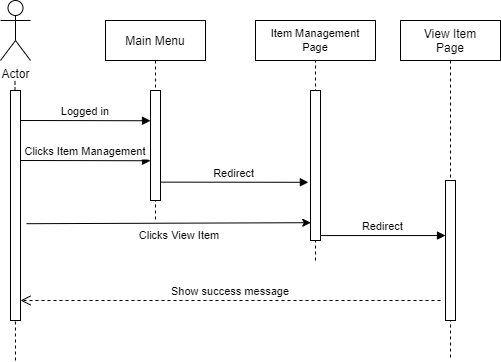

The diagram above was exported from draw.io. Its source (the exported page's mxGraphModel, read from the mxfile embedded in the PNG):
<mxGraphModel dx="1038" dy="513" grid="1" gridSize="10" guides="1" tooltips="1" connect="1" arrows="1" fold="1" page="1" pageScale="1" pageWidth="850" pageHeight="1100" math="0" shadow="0">
  <root>
    <mxCell id="0" />
    <mxCell id="1" parent="0" />
    <mxCell id="2" value="Main Menu" style="shape=umlLifeline;perimeter=lifelinePerimeter;container=1;collapsible=0;recursiveResize=0;rounded=0;shadow=0;strokeWidth=1;" vertex="1" parent="1">
      <mxGeometry x="1015" y="1440" width="100" height="200" as="geometry" />
    </mxCell>
    <mxCell id="3" value="" style="points=[];perimeter=orthogonalPerimeter;rounded=0;shadow=0;strokeWidth=1;" vertex="1" parent="2">
      <mxGeometry x="45" y="70" width="10" height="110" as="geometry" />
    </mxCell>
    <mxCell id="4" value="Logged in" style="verticalAlign=bottom;endArrow=block;shadow=0;strokeWidth=1;" edge="1" parent="2">
      <mxGeometry relative="1" as="geometry">
        <mxPoint x="-85" y="100" as="sourcePoint" />
        <mxPoint x="45" y="100.25" as="targetPoint" />
        <Array as="points" />
      </mxGeometry>
    </mxCell>
    <mxCell id="5" value="Clicks Item Management" style="verticalAlign=bottom;endArrow=block;shadow=0;strokeWidth=1;" edge="1" parent="2">
      <mxGeometry relative="1" as="geometry">
        <mxPoint x="-85" y="140" as="sourcePoint" />
        <mxPoint x="45" y="140.25" as="targetPoint" />
        <Array as="points" />
      </mxGeometry>
    </mxCell>
    <mxCell id="6" value="View Item&#10;Page" style="shape=umlLifeline;perimeter=lifelinePerimeter;container=1;collapsible=0;recursiveResize=0;rounded=0;shadow=0;strokeWidth=1;" vertex="1" parent="1">
      <mxGeometry x="1310" y="1440" width="100" height="340" as="geometry" />
    </mxCell>
    <mxCell id="7" value="" style="points=[];perimeter=orthogonalPerimeter;rounded=0;shadow=0;strokeWidth=1;" vertex="1" parent="6">
      <mxGeometry x="45" y="160" width="10" height="140" as="geometry" />
    </mxCell>
    <mxCell id="8" value="Redirect" style="verticalAlign=bottom;endArrow=block;shadow=0;strokeWidth=1;exitX=0.967;exitY=0.833;exitDx=0;exitDy=0;exitPerimeter=0;entryX=-0.214;entryY=0.612;entryDx=0;entryDy=0;entryPerimeter=0;" edge="1" source="3" target="14" parent="1">
      <mxGeometry relative="1" as="geometry">
        <mxPoint x="1170" y="1520" as="sourcePoint" />
        <mxPoint x="1200" y="1602" as="targetPoint" />
        <Array as="points" />
      </mxGeometry>
    </mxCell>
    <mxCell id="9" value="Actor" style="shape=umlActor;verticalLabelPosition=bottom;verticalAlign=top;html=1;" vertex="1" parent="1">
      <mxGeometry x="910" y="1420" width="30" height="60" as="geometry" />
    </mxCell>
    <mxCell id="10" value="" style="endArrow=none;dashed=1;html=1;rounded=0;" edge="1" parent="1">
      <mxGeometry width="50" height="50" relative="1" as="geometry">
        <mxPoint x="925" y="1780" as="sourcePoint" />
        <mxPoint x="924.5" y="1500" as="targetPoint" />
      </mxGeometry>
    </mxCell>
    <mxCell id="11" value="" style="points=[];perimeter=orthogonalPerimeter;rounded=0;shadow=0;strokeWidth=1;" vertex="1" parent="1">
      <mxGeometry x="920" y="1510" width="10" height="230" as="geometry" />
    </mxCell>
    <mxCell id="12" value="Item Management &lt;br&gt;Page" style="rounded=0;whiteSpace=wrap;html=1;strokeWidth=1;fontSize=11;" vertex="1" parent="1">
      <mxGeometry x="1165" y="1440" width="120" height="40" as="geometry" />
    </mxCell>
    <mxCell id="13" value="" style="endArrow=none;dashed=1;html=1;rounded=0;fontSize=11;entryX=0.5;entryY=1;entryDx=0;entryDy=0;startArrow=none;" edge="1" target="12" parent="1">
      <mxGeometry width="50" height="50" relative="1" as="geometry">
        <mxPoint x="1225" y="1680" as="sourcePoint" />
        <mxPoint x="1200" y="1500" as="targetPoint" />
      </mxGeometry>
    </mxCell>
    <mxCell id="14" value="" style="points=[];perimeter=orthogonalPerimeter;rounded=0;shadow=0;strokeWidth=1;" vertex="1" parent="1">
      <mxGeometry x="1220" y="1510" width="10" height="150" as="geometry" />
    </mxCell>
    <mxCell id="15" value="" style="endArrow=classic;html=1;rounded=0;fontSize=11;exitX=1.206;exitY=0.716;exitDx=0;exitDy=0;exitPerimeter=0;entryX=-0.371;entryY=0.948;entryDx=0;entryDy=0;entryPerimeter=0;" edge="1" parent="1">
      <mxGeometry width="50" height="50" relative="1" as="geometry">
        <mxPoint x="936.06" y="1643.2000000000003" as="sourcePoint" />
        <mxPoint x="1220.29" y="1642.1999999999998" as="targetPoint" />
      </mxGeometry>
    </mxCell>
    <mxCell id="16" value="Clicks View Item" style="text;html=1;strokeColor=none;fillColor=none;align=center;verticalAlign=middle;whiteSpace=wrap;rounded=0;strokeWidth=1;fontSize=11;" vertex="1" parent="1">
      <mxGeometry x="1034" y="1640" width="110" height="30" as="geometry" />
    </mxCell>
    <mxCell id="17" value="Redirect" style="verticalAlign=bottom;endArrow=block;shadow=0;strokeWidth=1;exitX=1.04;exitY=0.967;exitDx=0;exitDy=0;exitPerimeter=0;" edge="1" source="14" target="7" parent="1">
      <mxGeometry relative="1" as="geometry">
        <mxPoint x="1206.81" y="1620" as="sourcePoint" />
        <mxPoint x="1355" y="1620.17" as="targetPoint" />
        <Array as="points" />
      </mxGeometry>
    </mxCell>
    <mxCell id="18" value="Show success message" style="verticalAlign=bottom;endArrow=open;dashed=1;endSize=8;shadow=0;strokeWidth=1;" edge="1" parent="1">
      <mxGeometry relative="1" as="geometry">
        <mxPoint x="930" y="1720" as="targetPoint" />
        <mxPoint x="1350" y="1720" as="sourcePoint" />
      </mxGeometry>
    </mxCell>
  </root>
</mxGraphModel>